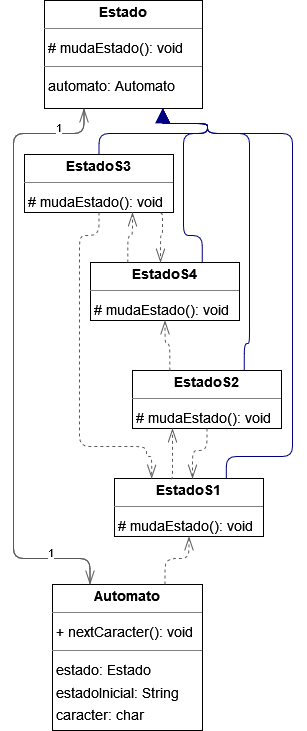

The diagram above was exported from draw.io. Its source (the exported page's mxGraphModel, read from the mxfile embedded in the PNG):
<mxGraphModel dx="1760" dy="1192" grid="1" gridSize="10" guides="1" tooltips="1" connect="1" arrows="1" fold="1" page="0" pageScale="1" pageWidth="827" pageHeight="1169" background="none" math="0" shadow="0">
  <root>
    <mxCell id="0" />
    <mxCell id="1" parent="0" />
    <mxCell id="node4" value="&lt;p style=&quot;margin:0px;margin-top:4px;text-align:center;&quot;&gt;&lt;b&gt;Automato&lt;/b&gt;&lt;/p&gt;&lt;hr size=&quot;1&quot;/&gt;&lt;p style=&quot;margin:0 0 0 4px;line-height:1.6;&quot;&gt;+ nextCaracter(): void&lt;/p&gt;&lt;hr size=&quot;1&quot;/&gt;&lt;p style=&quot;margin:0 0 0 4px;line-height:1.6;&quot;&gt; estado: Estado&lt;br/&gt; estadoInicial: String&lt;br/&gt; caracter: char&lt;/p&gt;" style="verticalAlign=top;align=left;overflow=fill;fontSize=14;fontFamily=Helvetica;html=1;rounded=0;shadow=0;comic=0;labelBackgroundColor=none;strokeWidth=1;" parent="1" vertex="1">
      <mxGeometry x="-30" y="544" width="150" height="146" as="geometry" />
    </mxCell>
    <mxCell id="node0" value="&lt;p style=&quot;margin:0px;margin-top:4px;text-align:center;&quot;&gt;&lt;b&gt;Estado&lt;/b&gt;&lt;/p&gt;&lt;hr size=&quot;1&quot;/&gt;&lt;p style=&quot;margin:0 0 0 4px;line-height:1.6;&quot;&gt;# mudaEstado(): void&lt;/p&gt;&lt;hr size=&quot;1&quot;/&gt;&lt;p style=&quot;margin:0 0 0 4px;line-height:1.6;&quot;&gt; automato: Automato&lt;/p&gt;" style="verticalAlign=top;align=left;overflow=fill;fontSize=14;fontFamily=Helvetica;html=1;rounded=0;shadow=0;comic=0;labelBackgroundColor=none;strokeWidth=1;" parent="1" vertex="1">
      <mxGeometry x="-38" y="-40" width="158" height="108" as="geometry" />
    </mxCell>
    <mxCell id="node2" value="&lt;p style=&quot;margin:0px;margin-top:4px;text-align:center;&quot;&gt;&lt;b&gt;EstadoS1&lt;/b&gt;&lt;/p&gt;&lt;hr size=&quot;1&quot;/&gt;&lt;p style=&quot;margin:0 0 0 4px;line-height:1.6;&quot;&gt;# mudaEstado(): void&lt;/p&gt;" style="verticalAlign=top;align=left;overflow=fill;fontSize=14;fontFamily=Helvetica;html=1;rounded=0;shadow=0;comic=0;labelBackgroundColor=none;strokeWidth=1;" parent="1" vertex="1">
      <mxGeometry x="32" y="438" width="149" height="58" as="geometry" />
    </mxCell>
    <mxCell id="node3" value="&lt;p style=&quot;margin:0px;margin-top:4px;text-align:center;&quot;&gt;&lt;b&gt;EstadoS2&lt;/b&gt;&lt;/p&gt;&lt;hr size=&quot;1&quot;/&gt;&lt;p style=&quot;margin:0 0 0 4px;line-height:1.6;&quot;&gt;# mudaEstado(): void&lt;/p&gt;" style="verticalAlign=top;align=left;overflow=fill;fontSize=14;fontFamily=Helvetica;html=1;rounded=0;shadow=0;comic=0;labelBackgroundColor=none;strokeWidth=1;" parent="1" vertex="1">
      <mxGeometry x="50" y="330" width="149" height="58" as="geometry" />
    </mxCell>
    <mxCell id="node6" value="&lt;p style=&quot;margin:0px;margin-top:4px;text-align:center;&quot;&gt;&lt;b&gt;EstadoS3&lt;/b&gt;&lt;/p&gt;&lt;hr size=&quot;1&quot;/&gt;&lt;p style=&quot;margin:0 0 0 4px;line-height:1.6;&quot;&gt;# mudaEstado(): void&lt;/p&gt;" style="verticalAlign=top;align=left;overflow=fill;fontSize=14;fontFamily=Helvetica;html=1;rounded=0;shadow=0;comic=0;labelBackgroundColor=none;strokeWidth=1;" parent="1" vertex="1">
      <mxGeometry x="-58" y="114" width="149" height="58" as="geometry" />
    </mxCell>
    <mxCell id="node5" value="&lt;p style=&quot;margin:0px;margin-top:4px;text-align:center;&quot;&gt;&lt;b&gt;EstadoS4&lt;/b&gt;&lt;/p&gt;&lt;hr size=&quot;1&quot;/&gt;&lt;p style=&quot;margin:0 0 0 4px;line-height:1.6;&quot;&gt;# mudaEstado(): void&lt;/p&gt;" style="verticalAlign=top;align=left;overflow=fill;fontSize=14;fontFamily=Helvetica;html=1;rounded=0;shadow=0;comic=0;labelBackgroundColor=none;strokeWidth=1;" parent="1" vertex="1">
      <mxGeometry x="8" y="222" width="149" height="58" as="geometry" />
    </mxCell>
    <mxCell id="edge11" value="" style="html=1;rounded=1;edgeStyle=orthogonalEdgeStyle;dashed=0;startArrow=diamondThinstartSize=12;endArrow=openThin;endSize=12;strokeColor=#595959;exitX=0.250;exitY=0.000;exitDx=0;exitDy=0;entryX=0.250;entryY=1.000;entryDx=0;entryDy=0;" parent="1" source="node4" target="node0" edge="1">
      <mxGeometry width="50" height="50" relative="1" as="geometry">
        <Array as="points">
          <mxPoint x="8" y="518" />
          <mxPoint x="-69" y="518" />
          <mxPoint x="-69" y="93" />
          <mxPoint x="1" y="93" />
        </Array>
      </mxGeometry>
    </mxCell>
    <mxCell id="edge13" value="" style="html=1;rounded=1;edgeStyle=orthogonalEdgeStyle;dashed=1;startArrow=none;endArrow=openThin;endSize=12;strokeColor=#595959;exitX=0.750;exitY=0.000;exitDx=0;exitDy=0;entryX=0.500;entryY=1.000;entryDx=0;entryDy=0;" parent="1" source="node4" target="node2" edge="1">
      <mxGeometry width="50" height="50" relative="1" as="geometry">
        <Array as="points">
          <mxPoint x="83" y="518" />
          <mxPoint x="106" y="518" />
        </Array>
      </mxGeometry>
    </mxCell>
    <mxCell id="edge10" value="" style="html=1;rounded=1;edgeStyle=orthogonalEdgeStyle;dashed=0;startArrow=diamondThinstartSize=12;endArrow=openThin;endSize=12;strokeColor=#595959;exitX=0.250;exitY=1.000;exitDx=0;exitDy=0;entryX=0.250;entryY=0.000;entryDx=0;entryDy=0;" parent="1" source="node0" target="node4" edge="1">
      <mxGeometry width="50" height="50" relative="1" as="geometry">
        <Array as="points">
          <mxPoint x="1" y="93" />
          <mxPoint x="-69" y="93" />
          <mxPoint x="-69" y="518" />
          <mxPoint x="8" y="518" />
        </Array>
      </mxGeometry>
    </mxCell>
    <mxCell id="label60" value="1" style="edgeLabel;resizable=0;html=1;align=left;verticalAlign=top;strokeColor=default;" parent="edge10" vertex="1" connectable="0">
      <mxGeometry x="-28" y="74" as="geometry" />
    </mxCell>
    <mxCell id="label64" value="1" style="edgeLabel;resizable=0;html=1;align=left;verticalAlign=top;strokeColor=default;" parent="edge10" vertex="1" connectable="0">
      <mxGeometry x="-36" y="499" as="geometry" />
    </mxCell>
    <mxCell id="edge2" value="" style="html=1;rounded=1;edgeStyle=orthogonalEdgeStyle;dashed=0;startArrow=none;endArrow=block;endSize=12;strokeColor=#000082;exitX=0.750;exitY=0.001;exitDx=0;exitDy=0;entryX=0.750;entryY=1.001;entryDx=0;entryDy=0;" parent="1" source="node2" target="node0" edge="1">
      <mxGeometry width="50" height="50" relative="1" as="geometry">
        <Array as="points">
          <mxPoint x="143" y="416" />
          <mxPoint x="210" y="416" />
          <mxPoint x="210" y="93" />
          <mxPoint x="125" y="93" />
          <mxPoint x="125" y="83" />
          <mxPoint x="80" y="83" />
        </Array>
      </mxGeometry>
    </mxCell>
    <mxCell id="edge4" value="" style="html=1;rounded=1;edgeStyle=orthogonalEdgeStyle;dashed=1;startArrow=none;endArrow=openThin;endSize=12;strokeColor=#595959;exitX=0.378;exitY=0.006;exitDx=0;exitDy=0;exitPerimeter=0;" parent="1" source="node2" target="node3" edge="1">
      <mxGeometry width="50" height="50" relative="1" as="geometry">
        <Array as="points">
          <mxPoint x="90" y="438" />
        </Array>
      </mxGeometry>
    </mxCell>
    <mxCell id="edge1" value="" style="html=1;rounded=1;edgeStyle=orthogonalEdgeStyle;dashed=0;startArrow=none;endArrow=block;endSize=12;strokeColor=#000082;exitX=0.750;exitY=0.000;exitDx=0;exitDy=0;entryX=0.750;entryY=1.001;entryDx=0;entryDy=0;" parent="1" source="node3" target="node0" edge="1">
      <mxGeometry width="50" height="50" relative="1" as="geometry">
        <Array as="points">
          <mxPoint x="162" y="303" />
          <mxPoint x="167" y="303" />
          <mxPoint x="167" y="93" />
          <mxPoint x="125" y="93" />
          <mxPoint x="125" y="83" />
          <mxPoint x="80" y="83" />
        </Array>
      </mxGeometry>
    </mxCell>
    <mxCell id="edge9" value="" style="html=1;rounded=1;edgeStyle=orthogonalEdgeStyle;dashed=1;startArrow=none;endArrow=openThin;endSize=12;strokeColor=#595959;" parent="1" source="node3" target="node2" edge="1">
      <mxGeometry width="50" height="50" relative="1" as="geometry">
        <Array as="points">
          <mxPoint x="125" y="410" />
          <mxPoint x="110" y="410" />
        </Array>
      </mxGeometry>
    </mxCell>
    <mxCell id="edge12" value="" style="html=1;rounded=1;edgeStyle=orthogonalEdgeStyle;dashed=1;startArrow=none;endArrow=openThin;endSize=12;strokeColor=#595959;exitX=0.250;exitY=0.000;exitDx=0;exitDy=0;entryX=0.500;entryY=1.000;entryDx=0;entryDy=0;" parent="1" source="node3" target="node5" edge="1">
      <mxGeometry width="50" height="50" relative="1" as="geometry">
        <Array as="points">
          <mxPoint x="88" y="303" />
          <mxPoint x="82" y="303" />
        </Array>
      </mxGeometry>
    </mxCell>
    <mxCell id="edge3" value="" style="html=1;rounded=1;edgeStyle=orthogonalEdgeStyle;dashed=0;startArrow=none;endArrow=block;endSize=12;strokeColor=#000082;exitX=0.500;exitY=0.001;exitDx=0;exitDy=0;entryX=0.750;entryY=1.001;entryDx=0;entryDy=0;" parent="1" source="node6" target="node0" edge="1">
      <mxGeometry width="50" height="50" relative="1" as="geometry">
        <Array as="points">
          <mxPoint x="16" y="93" />
          <mxPoint x="125" y="93" />
          <mxPoint x="125" y="83" />
          <mxPoint x="80" y="83" />
        </Array>
      </mxGeometry>
    </mxCell>
    <mxCell id="edge7" value="" style="html=1;rounded=1;edgeStyle=orthogonalEdgeStyle;dashed=1;startArrow=none;endArrow=openThin;endSize=12;strokeColor=#595959;exitX=0.500;exitY=1.000;exitDx=0;exitDy=0;entryX=0.250;entryY=0.001;entryDx=0;entryDy=0;" parent="1" source="node6" target="node2" edge="1">
      <mxGeometry width="50" height="50" relative="1" as="geometry">
        <Array as="points">
          <mxPoint x="16" y="195" />
          <mxPoint x="-3" y="195" />
          <mxPoint x="-3" y="406" />
          <mxPoint x="64" y="406" />
          <mxPoint x="64" y="416" />
          <mxPoint x="69" y="416" />
        </Array>
      </mxGeometry>
    </mxCell>
    <mxCell id="edge6" value="" style="html=1;rounded=1;edgeStyle=orthogonalEdgeStyle;dashed=1;startArrow=none;endArrow=openThin;endSize=12;strokeColor=#595959;exitX=0.913;exitY=1.011;exitDx=0;exitDy=0;exitPerimeter=0;" parent="1" source="node6" target="node5" edge="1">
      <mxGeometry width="50" height="50" relative="1" as="geometry">
        <Array as="points">
          <mxPoint x="80" y="173" />
          <mxPoint x="80" y="195" />
          <mxPoint x="78" y="195" />
        </Array>
      </mxGeometry>
    </mxCell>
    <mxCell id="edge0" value="" style="html=1;rounded=1;edgeStyle=orthogonalEdgeStyle;dashed=0;startArrow=none;endArrow=block;endSize=12;strokeColor=#000082;exitX=0.750;exitY=0.000;exitDx=0;exitDy=0;entryX=0.750;entryY=1.001;entryDx=0;entryDy=0;" parent="1" source="node5" target="node0" edge="1">
      <mxGeometry width="50" height="50" relative="1" as="geometry">
        <Array as="points">
          <mxPoint x="120" y="195" />
          <mxPoint x="101" y="195" />
          <mxPoint x="101" y="93" />
          <mxPoint x="125" y="93" />
          <mxPoint x="125" y="83" />
          <mxPoint x="80" y="83" />
        </Array>
      </mxGeometry>
    </mxCell>
    <mxCell id="edge5" value="" style="html=1;rounded=1;edgeStyle=orthogonalEdgeStyle;dashed=1;startArrow=none;endArrow=openThin;endSize=12;strokeColor=#595959;exitX=0.250;exitY=0.000;exitDx=0;exitDy=0;" parent="1" source="node5" target="node6" edge="1">
      <mxGeometry width="50" height="50" relative="1" as="geometry">
        <Array as="points">
          <mxPoint x="45" y="195" />
          <mxPoint x="50" y="195" />
        </Array>
      </mxGeometry>
    </mxCell>
  </root>
</mxGraphModel>